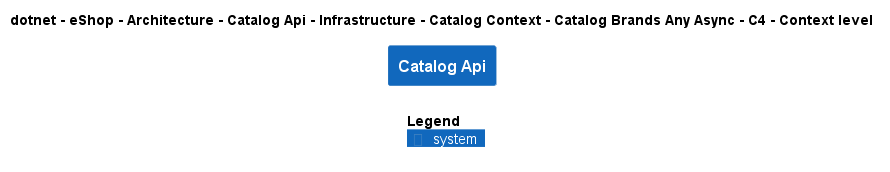

The diagram above was rendered by PlantUML. Its source (embedded in the PNG):
@startuml
!include ..\..\..\..\..\..\..\..\..\..\..\.c4s\C4_Context.puml

AddElementTag("c4interflow:lifecycle:new", $bgColor=green, $fontColor=#ffffff, $borderColor=green, $shadowing="False")
AddElementTag("c4interflow:lifecycle:changed", $bgColor=orange, $fontColor=#ffffff, $borderColor=orange, $shadowing="False")
AddElementTag("c4interflow:lifecycle:removed", $bgColor=red, $fontColor=#ffffff, $borderColor=red, $shadowing="False")

AddRelTag("c4interflow:lifecycle:new", $textColor=green, $lineColor=green)
AddRelTag("c4interflow:lifecycle:changed", $textColor=orange, $lineColor=orange)
AddRelTag("c4interflow:lifecycle:removed", $textColor=red, $lineColor=red)

SHOW_PERSON_PORTRAIT()
LAYOUT_TOP_DOWN()

skinparam linetype polyline

title dotnet - eShop - Architecture - Catalog Api - Infrastructure - Catalog Context - Catalog Brands Any Async - C4 - Context level

System(dotnet.eShop.Architecture.SoftwareSystems.CatalogApi, "Catalog Api", "")



SHOW_LEGEND()
@enduml